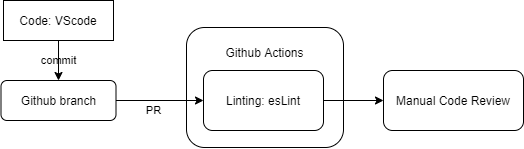

The diagram above was exported from draw.io. Its source (the exported page's mxGraphModel, read from the mxfile embedded in the PNG):
<mxGraphModel dx="924" dy="256" grid="1" gridSize="10" guides="1" tooltips="1" connect="1" arrows="1" fold="1" page="1" pageScale="1" pageWidth="850" pageHeight="1100" math="0" shadow="0">
  <root>
    <mxCell id="0" />
    <mxCell id="1" parent="0" />
    <mxCell id="8" value="Github Actions&lt;br&gt;&lt;br&gt;&lt;br&gt;&lt;br&gt;&lt;br&gt;&lt;br&gt;" style="rounded=1;whiteSpace=wrap;html=1;labelBackgroundColor=none;" vertex="1" parent="1">
      <mxGeometry x="223" y="67" width="157" height="120" as="geometry" />
    </mxCell>
    <mxCell id="5" value="commit" style="edgeStyle=orthogonalEdgeStyle;rounded=0;orthogonalLoop=1;jettySize=auto;html=1;labelBackgroundColor=none;" edge="1" parent="1" source="3" target="4">
      <mxGeometry relative="1" as="geometry" />
    </mxCell>
    <mxCell id="3" value="Code: VScode" style="rounded=0;whiteSpace=wrap;html=1;labelBackgroundColor=none;" vertex="1" parent="1">
      <mxGeometry x="40" y="40" width="110" height="40" as="geometry" />
    </mxCell>
    <mxCell id="7" value="PR" style="edgeStyle=orthogonalEdgeStyle;rounded=0;orthogonalLoop=1;jettySize=auto;html=1;entryX=0;entryY=0.5;entryDx=0;entryDy=0;labelBackgroundColor=none;" edge="1" parent="1" source="4" target="9">
      <mxGeometry x="-0.1429" y="-10" relative="1" as="geometry">
        <mxPoint x="220" y="140" as="targetPoint" />
        <mxPoint as="offset" />
      </mxGeometry>
    </mxCell>
    <mxCell id="4" value="Github branch" style="rounded=1;whiteSpace=wrap;html=1;labelBackgroundColor=none;" vertex="1" parent="1">
      <mxGeometry x="37.5" y="120" width="115" height="40" as="geometry" />
    </mxCell>
    <mxCell id="11" value="" style="edgeStyle=orthogonalEdgeStyle;rounded=0;orthogonalLoop=1;jettySize=auto;html=1;labelBackgroundColor=none;" edge="1" parent="1" source="9" target="10">
      <mxGeometry relative="1" as="geometry" />
    </mxCell>
    <mxCell id="9" value="Linting: esLint" style="rounded=1;whiteSpace=wrap;html=1;labelBackgroundColor=none;" vertex="1" parent="1">
      <mxGeometry x="240" y="110" width="120" height="60" as="geometry" />
    </mxCell>
    <mxCell id="10" value="Manual Code Review" style="rounded=1;whiteSpace=wrap;html=1;labelBackgroundColor=none;" vertex="1" parent="1">
      <mxGeometry x="420" y="110" width="140" height="60" as="geometry" />
    </mxCell>
  </root>
</mxGraphModel>